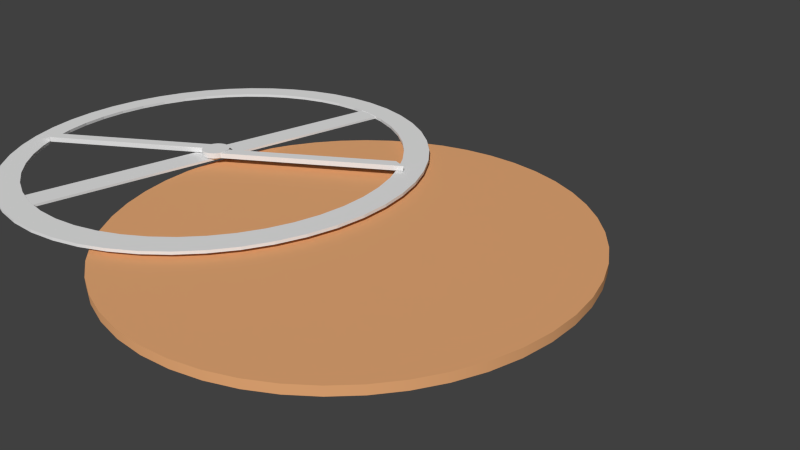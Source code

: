 # Source: Equatorie.blend  (saved by Blender 2.67.0; exported with 4.5.12 LTS)
import bpy
from mathutils import Matrix  # noqa: F401  (used for matrix-valued properties, if any)

bpy.ops.wm.read_factory_settings(use_empty=True)
scene = bpy.context.scene
scene.name = 'Scene'

# ---- collections
col_collection_1 = bpy.data.collections.new('Collection 1'); scene.collection.children.link(col_collection_1)

# ---- materials (node trees are filled in below, after node groups)
mat_sky = bpy.data.materials.new('Sky')
mat_sky.alpha_threshold = 0.0
mat_sky.use_transparent_shadow = False
mat_sky.roughness = 0.5
mat_sky.line_color = (0.0, 0.0, 0.0, 1.0)
mat_brass = bpy.data.materials.new('Brass')
mat_brass.alpha_threshold = 0.0
mat_brass.use_transparent_shadow = False
mat_brass.roughness = 0.1068
mat_brass.line_color = (0.0, 0.0, 0.0, 1.0)
mat_wood = bpy.data.materials.new('Wood')
mat_wood.alpha_threshold = 0.0
mat_wood.use_transparent_shadow = False
mat_wood.diffuse_color = (0.8, 0.4009, 0.182, 1.0)
mat_wood.specular_color = (1.0, 0.7863, 0.5449)
mat_wood.roughness = 0.5
mat_wood.specular_intensity = 0.01887
mat_wood.line_color = (0.0, 0.0, 0.0, 1.0)

# ---- material node trees

# ---- world
world_world = bpy.data.worlds.new('World'); scene.world = world_world
world_world.color = (0.05088, 0.05088, 0.05088)
world_world.use_sun_shadow = False
world_world.sun_shadow_jitter_overblur = 0.0
world_world.cycles.sampling_method = 'MANUAL'
world_world.cycles.sample_map_resolution = 256

# ---- cameras
cam_camera = bpy.data.cameras.new('Camera')
cam_camera.clip_end = 100.0
cam_camera.lens = 35.0
cam_camera.sensor_width = 32.0
cam_camera.sensor_height = 18.0
cam_camera.ortho_scale = 7.314
cam_camera.dof.focus_distance = 0.0
cam_camera.dof.aperture_fstop = 128.0

# ---- lights
light_lamp = bpy.data.lights.new('Lamp', 'SUN')
light_lamp.transmission_factor = 0.0
light_lamp.cutoff_distance = 30.0
light_lamp.angle = 1.571
light_lamp.energy = 0.7
light_lamp.shadow_buffer_clip_start = 1.001
light_lamp.shadow_soft_size = 1.0
light_lamp.shadow_cascade_max_distance = 1000.0
light_lamp.cycles.use_multiple_importance_sampling = False

# ---- meshes
me_sphere = bpy.data.meshes.new('Sphere')
me_sphere.from_pydata([(-0.1951, 0.0, 0.9808), (-0.3827, 0.0, 0.9239), (-0.5556, 0.0, 0.8315), (-0.7071, 0.0, 0.7071), (-0.8315, 0.0, 0.5556), (-0.9239, 0.0, 0.3827), (-0.9808, 0.0, 0.1951), (-1.0, 0.0, 7.55e-08), (-0.9808, 0.0, -0.1951), (-0.9239, 0.0, -0.3827), (-0.8315, 0.0, -0.5556), (-0.7071, 0.0, -0.7071), (-0.5556, 0.0, -0.8315), (-0.3827, 0.0, -0.9239), (-0.1951, 0.0, -0.9808), (-0.1913, 0.03806, 0.9808), (-0.3753, 0.07466, 0.9239), (-0.5449, 0.1084, 0.8315), (-0.6935, 0.1379, 0.7071), (-0.8155, 0.1622, 0.5556), (-0.9061, 0.1802, 0.3827), (-0.9619, 0.1913, 0.1951), (-0.9808, 0.1951, 1.192e-07), (-0.9619, 0.1913, -0.1951), (-0.9061, 0.1802, -0.3827), (-0.8155, 0.1622, -0.5556), (-0.6935, 0.1379, -0.7071), (-0.5449, 0.1084, -0.8315), (-0.3753, 0.07466, -0.9239), (-0.1913, 0.03806, -0.9808), (-0.1802, 0.07466, 0.9808), (-0.3536, 0.1464, 0.9239), (-0.5133, 0.2126, 0.8315), (-0.6533, 0.2706, 0.7071), (-0.7682, 0.3182, 0.5556), (-0.8536, 0.3536, 0.3827), (-0.9061, 0.3753, 0.1951), (-0.9239, 0.3827, 1.192e-07), (-0.9061, 0.3753, -0.1951), (-0.8536, 0.3536, -0.3827), (-0.7682, 0.3182, -0.5556), (-0.6533, 0.2706, -0.7071), (-0.5133, 0.2126, -0.8315), (-0.3536, 0.1464, -0.9239), (-0.1802, 0.07466, -0.9808), (-0.1622, 0.1084, 0.9808), (-0.3182, 0.2126, 0.9239), (-0.4619, 0.3087, 0.8315), (-0.5879, 0.3928, 0.7071), (-0.6913, 0.4619, 0.5556), (-0.7682, 0.5133, 0.3827), (-0.8155, 0.5449, 0.1951), (-0.8315, 0.5556, 1.192e-07), (-0.8155, 0.5449, -0.1951), (-0.7682, 0.5133, -0.3827), (-0.6913, 0.4619, -0.5556), (-0.5879, 0.3928, -0.7071), (-0.4619, 0.3087, -0.8315), (-0.3182, 0.2126, -0.9239), (-0.1622, 0.1084, -0.9808), (-0.1379, 0.1379, 0.9808), (-0.2706, 0.2706, 0.9239), (-0.3928, 0.3928, 0.8315), (-0.5, 0.5, 0.7071), (-0.5879, 0.5879, 0.5556), (-0.6533, 0.6533, 0.3827), (-0.6935, 0.6935, 0.1951), (-0.7071, 0.7071, 1.192e-07), (-0.6935, 0.6935, -0.1951), (-0.6533, 0.6533, -0.3827), (-0.5879, 0.5879, -0.5556), (-0.5, 0.5, -0.7071), (-0.3928, 0.3928, -0.8315), (-0.2706, 0.2706, -0.9239), (-0.1379, 0.1379, -0.9808), (-0.1084, 0.1622, 0.9808), (-0.2126, 0.3182, 0.9239), (-0.3087, 0.4619, 0.8315), (-0.3928, 0.5879, 0.7071), (-0.4619, 0.6913, 0.5556), (-0.5133, 0.7682, 0.3827), (-0.5449, 0.8155, 0.1951), (-0.5556, 0.8315, 1.192e-07), (-0.5449, 0.8155, -0.1951), (-0.5133, 0.7682, -0.3827), (-0.4619, 0.6913, -0.5556), (-0.3928, 0.5879, -0.7071), (-0.3087, 0.4619, -0.8315), (-0.2126, 0.3182, -0.9239), (-0.1084, 0.1622, -0.9808), (-0.07466, 0.1802, 0.9808), (-0.1464, 0.3536, 0.9239), (-0.2126, 0.5133, 0.8315), (-0.2706, 0.6533, 0.7071), (-0.3182, 0.7682, 0.5556), (-0.3536, 0.8536, 0.3827), (-0.3753, 0.9061, 0.1951), (-0.3827, 0.9239, 1.192e-07), (-0.3753, 0.9061, -0.1951), (-0.3536, 0.8536, -0.3827), (-0.3182, 0.7682, -0.5556), (-0.2706, 0.6533, -0.7071), (-0.2126, 0.5133, -0.8315), (-0.1464, 0.3536, -0.9239), (-0.07466, 0.1802, -0.9808), (-0.03806, 0.1913, 0.9808), (-0.07466, 0.3753, 0.9239), (-0.1084, 0.5449, 0.8315), (-0.1379, 0.6935, 0.7071), (-0.1622, 0.8155, 0.5556), (-0.1802, 0.9061, 0.3827), (-0.1913, 0.9619, 0.1951), (-0.1951, 0.9808, 1.192e-07), (-0.1913, 0.9619, -0.1951), (-0.1802, 0.9061, -0.3827), (-0.1622, 0.8155, -0.5556), (-0.1379, 0.6935, -0.7071), (-0.1084, 0.5449, -0.8315), (-0.07466, 0.3753, -0.9239), (-0.03806, 0.1913, -0.9808), (3.445e-07, 0.1951, 0.9808), (3.631e-07, 0.3827, 0.9239), (3.631e-07, 0.5556, 0.8315), (4.003e-07, 0.7071, 0.7071), (4.152e-07, 0.8315, 0.5556), (3.705e-07, 0.9239, 0.3827), (4.749e-07, 0.9808, 0.1951), (3.407e-07, 1.0, 1.192e-07), (4.749e-07, 0.9808, -0.1951), (3.407e-07, 0.9239, -0.3827), (4.152e-07, 0.8315, -0.5556), (4.003e-07, 0.7071, -0.7071), (3.929e-07, 0.5556, -0.8315), (3.556e-07, 0.3827, -0.9239), (3.147e-07, 0.1951, -0.9808), (0.03806, 0.1913, 0.9808), (0.07466, 0.3753, 0.9239), (0.1084, 0.5449, 0.8315), (0.138, 0.6935, 0.7071), (0.1622, 0.8155, 0.5556), (0.1802, 0.9061, 0.3827), (0.1913, 0.9619, 0.1951), (0.1951, 0.9808, 1.192e-07), (0.1913, 0.9619, -0.1951), (0.1802, 0.9061, -0.3827), (0.1622, 0.8155, -0.5556), (0.138, 0.6935, -0.7071), (0.1084, 0.5449, -0.8315), (0.07466, 0.3753, -0.9239), (0.03806, 0.1913, -0.9808), (0.07466, 0.1802, 0.9808), (0.1464, 0.3536, 0.9239), (0.2126, 0.5133, 0.8315), (0.2706, 0.6533, 0.7071), (0.3182, 0.7682, 0.5556), (0.3536, 0.8536, 0.3827), (0.3753, 0.9061, 0.1951), (0.3827, 0.9239, 1.192e-07), (0.3753, 0.9061, -0.1951), (0.3536, 0.8536, -0.3827), (0.3182, 0.7682, -0.5556), (0.2706, 0.6533, -0.7071), (0.2126, 0.5133, -0.8315), (0.1464, 0.3536, -0.9239), (0.07466, 0.1802, -0.9808), (0.1084, 0.1622, 0.9808), (0.2126, 0.3182, 0.9239), (0.3087, 0.4619, 0.8315), (0.3928, 0.5879, 0.7071), (0.4619, 0.6913, 0.5556), (0.5133, 0.7682, 0.3827), (0.5449, 0.8155, 0.1951), (0.5556, 0.8315, 1.192e-07), (0.5449, 0.8155, -0.1951), (0.5133, 0.7682, -0.3827), (0.4619, 0.6913, -0.5556), (0.3928, 0.5879, -0.7071), (0.3087, 0.4619, -0.8315), (0.2126, 0.3182, -0.9239), (0.1084, 0.1622, -0.9808), (0.138, 0.1379, 0.9808), (0.2706, 0.2706, 0.9239), (0.3928, 0.3928, 0.8315), (0.5, 0.5, 0.7071), (0.5879, 0.5879, 0.5556), (0.6533, 0.6533, 0.3827), (0.6935, 0.6935, 0.1951), (0.7071, 0.7071, 1.192e-07), (0.6935, 0.6935, -0.1951), (0.6533, 0.6533, -0.3827), (0.5879, 0.5879, -0.5556), (0.5, 0.5, -0.7071), (0.3928, 0.3928, -0.8315), (0.2706, 0.2706, -0.9239), (0.138, 0.1379, -0.9808), (0.1622, 0.1084, 0.9808), (0.3182, 0.2126, 0.9239), (0.4619, 0.3087, 0.8315), (0.5879, 0.3928, 0.7071), (0.6913, 0.4619, 0.5556), (0.7682, 0.5133, 0.3827), (0.8155, 0.5449, 0.1951), (0.8315, 0.5556, 1.192e-07), (0.8155, 0.5449, -0.1951), (0.7682, 0.5133, -0.3827), (0.6913, 0.4619, -0.5556), (0.5879, 0.3928, -0.7071), (0.4619, 0.3087, -0.8315), (0.3182, 0.2126, -0.9239), (0.1622, 0.1084, -0.9808), (0.1802, 0.07466, 0.9808), (0.3536, 0.1464, 0.9239), (0.5133, 0.2126, 0.8315), (0.6533, 0.2706, 0.7071), (0.7682, 0.3182, 0.5556), (0.8536, 0.3536, 0.3827), (0.9061, 0.3753, 0.1951), (0.9239, 0.3827, 1.192e-07), (0.9061, 0.3753, -0.1951), (0.8536, 0.3536, -0.3827), (0.7682, 0.3182, -0.5556), (0.6533, 0.2706, -0.7071), (0.5133, 0.2126, -0.8315), (0.3536, 0.1464, -0.9239), (0.1802, 0.07466, -0.9808), (0.1913, 0.03806, 0.9808), (0.3753, 0.07466, 0.9239), (0.5449, 0.1084, 0.8315), (0.6935, 0.1379, 0.7071), (0.8155, 0.1622, 0.5556), (0.9061, 0.1802, 0.3827), (0.9619, 0.1913, 0.1951), (0.9808, 0.1951, 1.192e-07), (0.9619, 0.1913, -0.1951), (0.9061, 0.1802, -0.3827), (0.8155, 0.1622, -0.5556), (0.6935, 0.1379, -0.7071), (0.5449, 0.1084, -0.8315), (0.3753, 0.07466, -0.9239), (0.1913, 0.03806, -0.9808), (0.1951, -3.353e-08, 0.9808), (0.3827, -5.215e-08, 0.9239), (0.5556, -6.706e-08, 0.8315), (0.7071, -5.96e-08, 0.7071), (0.8315, -1.043e-07, 0.5556), (0.9239, -1.49e-07, 0.3827), (0.9808, -1.49e-07, 0.1951), (1.0, -1.043e-07, 1.192e-07), (0.9808, -1.49e-07, -0.1951), (0.9239, -4.47e-08, -0.3827), (0.8315, -1.043e-07, -0.5556), (0.7071, -5.96e-08, -0.7071), (0.5556, -9.686e-08, -0.8315), (0.3827, -2.235e-08, -0.9239), (0.1951, 0.0, -0.9808), (3.258e-07, 0.0, -1.0), (0.1913, -0.03806, 0.9808), (0.3753, -0.07466, 0.9239), (0.5449, -0.1084, 0.8315), (0.6935, -0.1379, 0.7071), (0.8155, -0.1622, 0.5556), (0.9061, -0.1802, 0.3827), (0.9619, -0.1913, 0.1951), (0.9808, -0.1951, 1.192e-07), (0.9619, -0.1913, -0.1951), (0.9061, -0.1802, -0.3827), (0.8155, -0.1622, -0.5556), (0.6935, -0.1379, -0.7071), (0.5449, -0.1084, -0.8315), (0.3753, -0.07466, -0.9239), (0.1913, -0.03806, -0.9808), (0.1802, -0.07466, 0.9808), (0.3536, -0.1464, 0.9239), (0.5133, -0.2126, 0.8315), (0.6533, -0.2706, 0.7071), (0.7682, -0.3182, 0.5556), (0.8536, -0.3536, 0.3827), (0.9061, -0.3753, 0.1951), (0.9239, -0.3827, 1.192e-07), (0.9061, -0.3753, -0.1951), (0.8536, -0.3536, -0.3827), (0.7682, -0.3182, -0.5556), (0.6533, -0.2706, -0.7071), (0.5133, -0.2126, -0.8315), (0.3536, -0.1464, -0.9239), (0.1802, -0.07466, -0.9808), (0.1622, -0.1084, 0.9808), (0.3182, -0.2126, 0.9239), (0.4619, -0.3087, 0.8315), (0.5879, -0.3928, 0.7071), (0.6913, -0.4619, 0.5556), (0.7682, -0.5133, 0.3827), (0.8155, -0.5449, 0.1951), (0.8315, -0.5556, 1.192e-07), (0.8155, -0.5449, -0.1951), (0.7682, -0.5133, -0.3827), (0.6913, -0.4619, -0.5556), (0.5879, -0.3928, -0.7071), (0.4619, -0.3087, -0.8315), (0.3182, -0.2126, -0.9239), (0.1622, -0.1084, -0.9808), (0.138, -0.1379, 0.9808), (0.2706, -0.2706, 0.9239), (0.3928, -0.3928, 0.8315), (0.5, -0.5, 0.7071), (0.5879, -0.5879, 0.5556), (0.6533, -0.6533, 0.3827), (0.6935, -0.6935, 0.1951), (0.7071, -0.7071, 1.192e-07), (0.6935, -0.6935, -0.1951), (0.6533, -0.6533, -0.3827), (0.5879, -0.5879, -0.5556), (0.5, -0.5, -0.7071), (0.3928, -0.3928, -0.8315), (0.2706, -0.2706, -0.9239), (0.1379, -0.1379, -0.9808), (0.1084, -0.1622, 0.9808), (0.2126, -0.3182, 0.9239), (0.3087, -0.4619, 0.8315), (0.3928, -0.5879, 0.7071), (0.4619, -0.6913, 0.5556), (0.5133, -0.7682, 0.3827), (0.5449, -0.8155, 0.1951), (0.5556, -0.8315, 1.192e-07), (0.5449, -0.8155, -0.1951), (0.5133, -0.7682, -0.3827), (0.4619, -0.6913, -0.5556), (0.3928, -0.5879, -0.7071), (0.3087, -0.4619, -0.8315), (0.2126, -0.3182, -0.9239), (0.1084, -0.1622, -0.9808), (0.07466, -0.1802, 0.9808), (0.1464, -0.3536, 0.9239), (0.2126, -0.5133, 0.8315), (0.2706, -0.6533, 0.7071), (0.3182, -0.7682, 0.5556), (0.3536, -0.8536, 0.3827), (0.3753, -0.9061, 0.1951), (0.3827, -0.9239, 1.192e-07), (0.3753, -0.9061, -0.1951), (0.3536, -0.8536, -0.3827), (0.3182, -0.7682, -0.5556), (0.2706, -0.6533, -0.7071), (0.2126, -0.5133, -0.8315), (0.1464, -0.3536, -0.9239), (0.07466, -0.1802, -0.9808), (0.03806, -0.1913, 0.9808), (0.07466, -0.3753, 0.9239), (0.1084, -0.5449, 0.8315), (0.1379, -0.6935, 0.7071), (0.1622, -0.8155, 0.5556), (0.1802, -0.9061, 0.3827), (0.1913, -0.9619, 0.1951), (0.1951, -0.9808, 1.192e-07), (0.1913, -0.9619, -0.1951), (0.1802, -0.9061, -0.3827), (0.1622, -0.8155, -0.5556), (0.1379, -0.6935, -0.7071), (0.1084, -0.5449, -0.8315), (0.07466, -0.3753, -0.9239), (0.03806, -0.1913, -0.9808), (2.774e-07, -0.1951, 0.9808), (2.513e-07, -0.3827, 0.9239), (2.29e-07, -0.5556, 0.8315), (2.215e-07, -0.7071, 0.7071), (2.215e-07, -0.8315, 0.5556), (1.47e-07, -0.9239, 0.3827), (1.023e-07, -0.9808, 0.1951), (1.619e-07, -1.0, 1.192e-07), (1.023e-07, -0.9808, -0.1951), (1.768e-07, -0.9239, -0.3827), (2.215e-07, -0.8315, -0.5556), (2.215e-07, -0.7071, -0.7071), (2.141e-07, -0.5556, -0.8315), (3.109e-07, -0.3827, -0.9239), (3.147e-07, -0.1951, -0.9808), (-0.03806, -0.1913, 0.9808), (-0.07466, -0.3753, 0.9239), (-0.1084, -0.5449, 0.8315), (-0.1379, -0.6935, 0.7071), (-0.1622, -0.8155, 0.5556), (-0.1802, -0.9061, 0.3827), (-0.1913, -0.9619, 0.1951), (-0.1951, -0.9808, 1.192e-07), (-0.1913, -0.9619, -0.1951), (-0.1802, -0.9061, -0.3827), (-0.1622, -0.8155, -0.5556), (-0.1379, -0.6935, -0.7071), (-0.1084, -0.5449, -0.8315), (-0.07466, -0.3753, -0.9239), (-0.03806, -0.1913, -0.9808), (-0.07466, -0.1802, 0.9808), (-0.1464, -0.3536, 0.9239), (-0.2126, -0.5133, 0.8315), (-0.2706, -0.6533, 0.7071), (-0.3182, -0.7682, 0.5556), (-0.3536, -0.8536, 0.3827), (-0.3753, -0.9061, 0.1951), (-0.3827, -0.9239, 1.192e-07), (-0.3753, -0.9061, -0.1951), (-0.3536, -0.8536, -0.3827), (-0.3182, -0.7682, -0.5556), (-0.2706, -0.6533, -0.7071), (-0.2126, -0.5133, -0.8315), (-0.1464, -0.3536, -0.9239), (-0.07466, -0.1802, -0.9808), (-0.1084, -0.1622, 0.9808), (-0.2126, -0.3182, 0.9239), (-0.3087, -0.4619, 0.8315), (-0.3928, -0.5879, 0.7071), (-0.4619, -0.6913, 0.5556), (-0.5133, -0.7682, 0.3827), (-0.5449, -0.8155, 0.1951), (-0.5556, -0.8315, 1.192e-07), (-0.5449, -0.8155, -0.1951), (-0.5133, -0.7682, -0.3827), (-0.4619, -0.6913, -0.5556), (-0.3928, -0.5879, -0.7071), (-0.3087, -0.4619, -0.8315), (-0.2126, -0.3182, -0.9239), (-0.1084, -0.1622, -0.9808), (9.544e-08, -2.304e-07, 1.0), (-0.1379, -0.1379, 0.9808), (-0.2706, -0.2706, 0.9239), (-0.3928, -0.3928, 0.8315), (-0.5, -0.5, 0.7071), (-0.5879, -0.5879, 0.5556), (-0.6533, -0.6533, 0.3827), (-0.6935, -0.6935, 0.1951), (-0.7071, -0.7071, 1.192e-07), (-0.6935, -0.6935, -0.1951), (-0.6533, -0.6533, -0.3827), (-0.5879, -0.5879, -0.5556), (-0.5, -0.5, -0.7071), (-0.3928, -0.3928, -0.8315), (-0.2706, -0.2706, -0.9239), (-0.1379, -0.1379, -0.9808), (-0.1622, -0.1084, 0.9808), (-0.3182, -0.2126, 0.9239), (-0.4619, -0.3087, 0.8315), (-0.5879, -0.3928, 0.7071), (-0.6913, -0.4619, 0.5556), (-0.7682, -0.5133, 0.3827), (-0.8155, -0.5449, 0.1951), (-0.8315, -0.5556, 1.192e-07), (-0.8155, -0.5449, -0.1951), (-0.7682, -0.5133, -0.3827), (-0.6913, -0.4619, -0.5556), (-0.5879, -0.3928, -0.7071), (-0.4619, -0.3087, -0.8315), (-0.3182, -0.2126, -0.9239), (-0.1622, -0.1084, -0.9808), (-0.1802, -0.07466, 0.9808), (-0.3536, -0.1464, 0.9239), (-0.5133, -0.2126, 0.8315), (-0.6533, -0.2706, 0.7071), (-0.7682, -0.3182, 0.5556), (-0.8536, -0.3536, 0.3827), (-0.9061, -0.3753, 0.1951), (-0.9239, -0.3827, 1.192e-07), (-0.9061, -0.3753, -0.1951), (-0.8536, -0.3536, -0.3827), (-0.7682, -0.3182, -0.5556), (-0.6533, -0.2706, -0.7071), (-0.5133, -0.2126, -0.8315), (-0.3536, -0.1464, -0.9239), (-0.1802, -0.07466, -0.9808), (-0.1913, -0.03806, 0.9808), (-0.3753, -0.07466, 0.9239), (-0.5449, -0.1084, 0.8315), (-0.6935, -0.1379, 0.7071), (-0.8155, -0.1622, 0.5556), (-0.9061, -0.1802, 0.3827), (-0.9619, -0.1913, 0.1951), (-0.9808, -0.1951, 1.192e-07), (-0.9619, -0.1913, -0.1951), (-0.9061, -0.1802, -0.3827), (-0.8155, -0.1622, -0.5556), (-0.6935, -0.1379, -0.7071), (-0.5449, -0.1084, -0.8315), (-0.3753, -0.07466, -0.9239), (-0.1913, -0.03806, -0.9808)], [], [(27, 28, 13, 12), (21, 22, 7, 6), (15, 16, 1, 0), (28, 29, 14, 13), (22, 23, 8, 7), (16, 17, 2, 1), (23, 24, 9, 8), (17, 18, 3, 2), (24, 25, 10, 9), (18, 19, 4, 3), (25, 26, 11, 10), (19, 20, 5, 4), (26, 27, 12, 11), (20, 21, 6, 5), (38, 39, 24, 23), (32, 33, 18, 17), (39, 40, 25, 24), (33, 34, 19, 18), (40, 41, 26, 25), (34, 35, 20, 19), (41, 42, 27, 26), (35, 36, 21, 20), (42, 43, 28, 27), (36, 37, 22, 21), (30, 31, 16, 15), (43, 44, 29, 28), (37, 38, 23, 22), (31, 32, 17, 16), (57, 58, 43, 42), (51, 52, 37, 36), (45, 46, 31, 30), (58, 59, 44, 43), (52, 53, 38, 37), (46, 47, 32, 31), (53, 54, 39, 38), (47, 48, 33, 32), (54, 55, 40, 39), (48, 49, 34, 33), (55, 56, 41, 40), (49, 50, 35, 34), (56, 57, 42, 41), (50, 51, 36, 35), (70, 71, 56, 55), (64, 65, 50, 49), (71, 72, 57, 56), (65, 66, 51, 50), (72, 73, 58, 57), (66, 67, 52, 51), (60, 61, 46, 45), (73, 74, 59, 58), (67, 68, 53, 52), (61, 62, 47, 46), (68, 69, 54, 53), (62, 63, 48, 47), (69, 70, 55, 54), (63, 64, 49, 48), (83, 84, 69, 68), (77, 78, 63, 62), (84, 85, 70, 69), (78, 79, 64, 63), (85, 86, 71, 70), (79, 80, 65, 64), (86, 87, 72, 71), (80, 81, 66, 65), (87, 88, 73, 72), (81, 82, 67, 66), (75, 76, 61, 60), (88, 89, 74, 73), (82, 83, 68, 67), (76, 77, 62, 61), (102, 103, 88, 87), (96, 97, 82, 81), (90, 91, 76, 75), (103, 104, 89, 88), (97, 98, 83, 82), (91, 92, 77, 76), (98, 99, 84, 83), (92, 93, 78, 77), (99, 100, 85, 84), (93, 94, 79, 78), (100, 101, 86, 85), (94, 95, 80, 79), (101, 102, 87, 86), (95, 96, 81, 80), (115, 116, 101, 100), (109, 110, 95, 94), (116, 117, 102, 101), (110, 111, 96, 95), (117, 118, 103, 102), (111, 112, 97, 96), (105, 106, 91, 90), (118, 119, 104, 103), (112, 113, 98, 97), (106, 107, 92, 91), (113, 114, 99, 98), (107, 108, 93, 92), (114, 115, 100, 99), (108, 109, 94, 93), (128, 129, 114, 113), (122, 123, 108, 107), (129, 130, 115, 114), (123, 124, 109, 108), (130, 131, 116, 115), (124, 125, 110, 109), (131, 132, 117, 116), (125, 126, 111, 110), (132, 133, 118, 117), (126, 127, 112, 111), (120, 121, 106, 105), (133, 134, 119, 118), (127, 128, 113, 112), (121, 122, 107, 106), (147, 148, 133, 132), (141, 142, 127, 126), (135, 136, 121, 120), (148, 149, 134, 133), (142, 143, 128, 127), (136, 137, 122, 121), (143, 144, 129, 128), (137, 138, 123, 122), (144, 145, 130, 129), (138, 139, 124, 123), (145, 146, 131, 130), (139, 140, 125, 124), (146, 147, 132, 131), (140, 141, 126, 125), (153, 154, 139, 138), (160, 161, 146, 145), (154, 155, 140, 139), (161, 162, 147, 146), (155, 156, 141, 140), (162, 163, 148, 147), (156, 157, 142, 141), (150, 151, 136, 135), (163, 164, 149, 148), (157, 158, 143, 142), (151, 152, 137, 136), (158, 159, 144, 143), (152, 153, 138, 137), (159, 160, 145, 144), (172, 173, 158, 157), (166, 167, 152, 151), (173, 174, 159, 158), (167, 168, 153, 152), (174, 175, 160, 159), (168, 169, 154, 153), (175, 176, 161, 160), (169, 170, 155, 154), (176, 177, 162, 161), (170, 171, 156, 155), (177, 178, 163, 162), (171, 172, 157, 156), (165, 166, 151, 150), (178, 179, 164, 163), (191, 192, 177, 176), (185, 186, 171, 170), (192, 193, 178, 177), (186, 187, 172, 171), (180, 181, 166, 165), (193, 194, 179, 178), (187, 188, 173, 172), (181, 182, 167, 166), (188, 189, 174, 173), (182, 183, 168, 167), (189, 190, 175, 174), (183, 184, 169, 168), (190, 191, 176, 175), (184, 185, 170, 169), (204, 205, 190, 189), (198, 199, 184, 183), (205, 206, 191, 190), (199, 200, 185, 184), (206, 207, 192, 191), (200, 201, 186, 185), (207, 208, 193, 192), (201, 202, 187, 186), (195, 196, 181, 180), (208, 209, 194, 193), (202, 203, 188, 187), (196, 197, 182, 181), (203, 204, 189, 188), (197, 198, 183, 182), (223, 224, 209, 208), (217, 218, 203, 202), (211, 212, 197, 196), (218, 219, 204, 203), (212, 213, 198, 197), (219, 220, 205, 204), (213, 214, 199, 198), (220, 221, 206, 205), (214, 215, 200, 199), (221, 222, 207, 206), (215, 216, 201, 200), (222, 223, 208, 207), (216, 217, 202, 201), (210, 211, 196, 195), (236, 237, 222, 221), (230, 231, 216, 215), (237, 238, 223, 222), (231, 232, 217, 216), (225, 226, 211, 210), (238, 239, 224, 223), (232, 233, 218, 217), (226, 227, 212, 211), (233, 234, 219, 218), (227, 228, 213, 212), (234, 235, 220, 219), (228, 229, 214, 213), (235, 236, 221, 220), (229, 230, 215, 214), (249, 250, 235, 234), (243, 244, 229, 228), (250, 251, 236, 235), (244, 245, 230, 229), (251, 252, 237, 236), (245, 246, 231, 230), (252, 253, 238, 237), (246, 247, 232, 231), (240, 241, 226, 225), (253, 254, 239, 238), (247, 248, 233, 232), (241, 242, 227, 226), (248, 249, 234, 233), (242, 243, 228, 227), (269, 270, 254, 253), (263, 264, 248, 247), (257, 258, 242, 241), (264, 265, 249, 248), (258, 259, 243, 242), (265, 266, 250, 249), (259, 260, 244, 243), (266, 267, 251, 250), (260, 261, 245, 244), (267, 268, 252, 251), (261, 262, 246, 245), (268, 269, 253, 252), (262, 263, 247, 246), (256, 257, 241, 240), (282, 283, 268, 267), (276, 277, 262, 261), (283, 284, 269, 268), (277, 278, 263, 262), (271, 272, 257, 256), (284, 285, 270, 269), (278, 279, 264, 263), (272, 273, 258, 257), (279, 280, 265, 264), (273, 274, 259, 258), (280, 281, 266, 265), (274, 275, 260, 259), (281, 282, 267, 266), (275, 276, 261, 260), (288, 289, 274, 273), (295, 296, 281, 280), (289, 290, 275, 274), (296, 297, 282, 281), (290, 291, 276, 275), (297, 298, 283, 282), (291, 292, 277, 276), (298, 299, 284, 283), (292, 293, 278, 277), (286, 287, 272, 271), (299, 300, 285, 284), (293, 294, 279, 278), (287, 288, 273, 272), (294, 295, 280, 279), (307, 308, 293, 292), (301, 302, 287, 286), (314, 315, 300, 299), (308, 309, 294, 293), (302, 303, 288, 287), (309, 310, 295, 294), (303, 304, 289, 288), (310, 311, 296, 295), (304, 305, 290, 289), (311, 312, 297, 296), (305, 306, 291, 290), (312, 313, 298, 297), (306, 307, 292, 291), (313, 314, 299, 298), (326, 327, 312, 311), (320, 321, 306, 305), (327, 328, 313, 312), (321, 322, 307, 306), (328, 329, 314, 313), (322, 323, 308, 307), (316, 317, 302, 301), (329, 330, 315, 314), (323, 324, 309, 308), (317, 318, 303, 302), (324, 325, 310, 309), (318, 319, 304, 303), (325, 326, 311, 310), (319, 320, 305, 304), (339, 340, 325, 324), (333, 334, 319, 318), (340, 341, 326, 325), (334, 335, 320, 319), (341, 342, 327, 326), (335, 336, 321, 320), (342, 343, 328, 327), (336, 337, 322, 321), (343, 344, 329, 328), (337, 338, 323, 322), (331, 332, 317, 316), (344, 345, 330, 329), (338, 339, 324, 323), (332, 333, 318, 317), (358, 359, 344, 343), (352, 353, 338, 337), (346, 347, 332, 331), (359, 360, 345, 344), (353, 354, 339, 338), (347, 348, 333, 332), (354, 355, 340, 339), (348, 349, 334, 333), (355, 356, 341, 340), (349, 350, 335, 334), (356, 357, 342, 341), (350, 351, 336, 335), (357, 358, 343, 342), (351, 352, 337, 336), (371, 372, 357, 356), (365, 366, 351, 350), (372, 373, 358, 357), (366, 367, 352, 351), (373, 374, 359, 358), (367, 368, 353, 352), (361, 362, 347, 346), (374, 375, 360, 359), (368, 369, 354, 353), (362, 363, 348, 347), (369, 370, 355, 354), (363, 364, 349, 348), (370, 371, 356, 355), (364, 365, 350, 349), (384, 385, 370, 369), (378, 379, 364, 363), (385, 386, 371, 370), (379, 380, 365, 364), (386, 387, 372, 371), (380, 381, 366, 365), (387, 388, 373, 372), (381, 382, 367, 366), (388, 389, 374, 373), (382, 383, 368, 367), (376, 377, 362, 361), (389, 390, 375, 374), (383, 384, 369, 368), (377, 378, 363, 362), (403, 404, 389, 388), (397, 398, 383, 382), (391, 392, 377, 376), (404, 405, 390, 389), (398, 399, 384, 383), (392, 393, 378, 377), (399, 400, 385, 384), (393, 394, 379, 378), (400, 401, 386, 385), (394, 395, 380, 379), (401, 402, 387, 386), (395, 396, 381, 380), (402, 403, 388, 387), (396, 397, 382, 381), (416, 417, 402, 401), (410, 411, 396, 395), (417, 418, 403, 402), (411, 412, 397, 396), (418, 419, 404, 403), (412, 413, 398, 397), (406, 407, 392, 391), (419, 420, 405, 404), (413, 414, 399, 398), (407, 408, 393, 392), (414, 415, 400, 399), (408, 409, 394, 393), (415, 416, 401, 400), (409, 410, 395, 394), (423, 424, 408, 407), (430, 431, 415, 414), (424, 425, 409, 408), (431, 432, 416, 415), (425, 426, 410, 409), (432, 433, 417, 416), (426, 427, 411, 410), (433, 434, 418, 417), (427, 428, 412, 411), (434, 435, 419, 418), (428, 429, 413, 412), (422, 423, 407, 406), (435, 436, 420, 419), (429, 430, 414, 413), (442, 443, 428, 427), (449, 450, 435, 434), (443, 444, 429, 428), (437, 438, 423, 422), (450, 451, 436, 435), (444, 445, 430, 429), (438, 439, 424, 423), (445, 446, 431, 430), (439, 440, 425, 424), (446, 447, 432, 431), (440, 441, 426, 425), (447, 448, 433, 432), (441, 442, 427, 426), (448, 449, 434, 433), (461, 462, 447, 446), (455, 456, 441, 440), (462, 463, 448, 447), (456, 457, 442, 441), (463, 464, 449, 448), (457, 458, 443, 442), (464, 465, 450, 449), (458, 459, 444, 443), (452, 453, 438, 437), (465, 466, 451, 450), (459, 460, 445, 444), (453, 454, 439, 438), (460, 461, 446, 445), (454, 455, 440, 439), (480, 481, 466, 465), (474, 475, 460, 459), (468, 469, 454, 453), (475, 476, 461, 460), (469, 470, 455, 454), (476, 477, 462, 461), (470, 471, 456, 455), (477, 478, 463, 462), (471, 472, 457, 456), (478, 479, 464, 463), (472, 473, 458, 457), (479, 480, 465, 464), (473, 474, 459, 458), (467, 468, 453, 452), (29, 255, 14), (421, 15, 0), (421, 30, 15), (44, 255, 29), (59, 255, 44), (421, 45, 30), (421, 60, 45), (74, 255, 59), (89, 255, 74), (421, 75, 60), (104, 255, 89), (421, 90, 75), (421, 105, 90), (119, 255, 104), (134, 255, 119), (421, 120, 105), (421, 135, 120), (149, 255, 134), (421, 150, 135), (164, 255, 149), (179, 255, 164), (421, 165, 150), (421, 180, 165), (194, 255, 179), (421, 195, 180), (209, 255, 194), (224, 255, 209), (421, 210, 195), (421, 225, 210), (239, 255, 224), (421, 240, 225), (254, 255, 239), (270, 255, 254), (421, 256, 240), (421, 271, 256), (285, 255, 270), (421, 286, 271), (300, 255, 285), (315, 255, 300), (421, 301, 286), (421, 316, 301), (330, 255, 315), (345, 255, 330), (421, 331, 316), (360, 255, 345), (421, 346, 331), (421, 361, 346), (375, 255, 360), (390, 255, 375), (421, 376, 361), (405, 255, 390), (421, 391, 376), (421, 406, 391), (420, 255, 405), (436, 255, 420), (421, 422, 406), (421, 437, 422), (451, 255, 436), (421, 452, 437), (466, 255, 451), (481, 255, 466), (421, 467, 452), (11, 12, 479, 478), (5, 6, 473, 472), (421, 0, 467), (12, 13, 480, 479), (6, 7, 474, 473), (0, 1, 468, 467), (13, 14, 481, 480), (7, 8, 475, 474), (1, 2, 469, 468), (14, 255, 481), (8, 9, 476, 475), (2, 3, 470, 469), (9, 10, 477, 476), (3, 4, 471, 470), (10, 11, 478, 477), (4, 5, 472, 471)])
me_sphere.materials.append(mat_sky)
me_sphere.use_remesh_preserve_volume = False
me_sphere.use_remesh_preserve_attributes = False
me_sphere.use_mirror_vertex_groups = False
me_sphere.update()
me_plane_002 = bpy.data.meshes.new('Plane.002')
me_plane_002.from_pydata([(0.6891, -1.0, 0.0), (-1.0, -1.0, 0.0), (0.6065, 1.0, 0.0), (-1.0, 1.0, 0.0), (0.6891, -1.0, 0.9058), (-1.0, -1.0, 0.9058), (0.6065, 1.0, 0.9058), (-1.0, 1.0, 0.9058)], [], [(2, 0, 1, 3), (6, 7, 5, 4), (2, 3, 7, 6), (3, 1, 5, 7), (0, 2, 6, 4), (4, 5, 1, 0)])
me_plane_002.materials.append(mat_brass)
me_plane_002.use_remesh_preserve_volume = False
me_plane_002.use_remesh_preserve_attributes = False
me_plane_002.use_mirror_vertex_groups = False
me_plane_002.update()
me_plane = bpy.data.meshes.new('Plane')
me_plane.from_pydata([(0.6891, -1.0, 0.0), (-1.0, -1.0, 0.0), (0.6065, 1.0, 0.0), (-1.0, 1.0, 0.0), (0.6891, -1.0, 0.9058), (-1.0, -1.0, 0.9058), (0.6065, 1.0, 0.9058), (-1.0, 1.0, 0.9058)], [], [(2, 0, 1, 3), (6, 7, 5, 4), (2, 3, 7, 6), (3, 1, 5, 7), (0, 2, 6, 4), (4, 5, 1, 0)])
me_plane.materials.append(mat_brass)
me_plane.use_remesh_preserve_volume = False
me_plane.use_remesh_preserve_attributes = False
me_plane.use_mirror_vertex_groups = False
me_plane.update()
me_mesh = bpy.data.meshes.new('Mesh')
me_mesh.from_pydata([(1.051, 0.06079, 0.006658), (1.049, -0.07732, 0.006658), (-1.023, 0.09217, 0.006658), (-1.025, -0.04593, 0.006658), (-1.0, 0.0, 0.0), (-0.9909, 0.1357, 0.0), (-0.9643, 0.2658, 0.0), (-0.9214, 0.3892, 0.0), (-0.8634, 0.5046, 0.0), (-0.7916, 0.611, 0.0), (-0.707, 0.707, 0.0), (-0.611, 0.7916, 0.0), (-0.5046, 0.8634, 0.0), (-0.3892, 0.9214, 0.0), (-0.2658, 0.9643, 0.0), (-0.1357, 0.9909, 0.0), (0.0, 1.0, 0.0), (0.1357, 0.9909, 0.0), (0.2658, 0.9643, 0.0), (0.3892, 0.9214, 0.0), (0.5046, 0.8634, 0.0), (0.611, 0.7916, 0.0), (0.707, 0.707, 0.0), (0.7916, 0.611, 0.0), (0.8634, 0.5046, 0.0), (0.9214, 0.3892, 0.0), (0.9643, 0.2658, 0.0), (0.9909, 0.1357, 0.0), (1.0, 0.0, 0.0), (0.9909, -0.1357, 0.0), (0.9643, -0.2658, 0.0), (0.9214, -0.3892, 0.0), (0.8634, -0.5046, 0.0), (0.7916, -0.611, 0.0), (0.707, -0.707, 0.0), (0.611, -0.7916, 0.0), (0.5046, -0.8634, 0.0), (0.3892, -0.9214, 0.0), (0.2658, -0.9643, 0.0), (0.1357, -0.9909, 0.0), (0.0, -1.0, 0.0), (-0.1357, -0.9909, 0.0), (-0.2658, -0.9643, 0.0), (-0.3892, -0.9214, 0.0), (-0.5046, -0.8634, 0.0), (-0.611, -0.7916, 0.0), (-0.707, -0.707, 0.0), (-0.7916, -0.611, 0.0), (-0.8634, -0.5046, 0.0), (-0.9214, -0.3892, 0.0), (-0.9643, -0.2658, 0.0), (-0.9909, -0.1357, 0.0), (-1.129, -0.006952, 0.0), (-1.119, 0.1464, 0.0), (-1.089, 0.2936, 0.0), (-1.04, 0.4331, 0.0), (-0.9746, 0.5637, 0.0), (-0.8933, 0.6839, 0.0), (-0.7977, 0.7925, 0.0), (-0.6891, 0.8881, 0.0), (-0.5689, 0.9694, 0.0), (-0.4383, 1.035, 0.0), (-0.2988, 1.083, 0.0), (-0.1516, 1.113, 0.0), (0.001767, 1.124, 0.0), (0.1552, 1.113, 0.0), (0.3023, 1.083, 0.0), (0.4418, 1.035, 0.0), (0.5724, 0.9694, 0.0), (0.6927, 0.8881, 0.0), (0.8013, 0.7925, 0.0), (0.8969, 0.6839, 0.0), (0.9781, 0.5637, 0.0), (1.044, 0.4331, 0.0), (1.092, 0.2936, 0.0), (1.122, 0.1464, 0.0), (1.133, -0.006952, 0.0), (1.122, -0.1604, 0.0), (1.092, -0.3075, 0.0), (1.044, -0.447, 0.0), (0.9781, -0.5776, 0.0), (0.8969, -0.6978, 0.0), (0.8013, -0.8064, 0.0), (0.6927, -0.902, 0.0), (0.5724, -0.9833, 0.0), (0.4418, -1.049, 0.0), (0.3023, -1.097, 0.0), (0.1552, -1.127, 0.0), (0.001767, -1.138, 0.0), (-0.1516, -1.127, 0.0), (-0.2988, -1.097, 0.0), (-0.4383, -1.049, 0.0), (-0.5689, -0.9833, 0.0), (-0.6891, -0.902, 0.0), (-0.7977, -0.8064, 0.0), (-0.8933, -0.6978, 0.0), (-0.9746, -0.5776, 0.0), (-1.04, -0.447, 0.0), (-1.089, -0.3075, 0.0), (-1.119, -0.1604, 0.0), (1.051, 0.06079, 0.03615), (1.049, -0.07732, 0.03641), (-1.023, 0.09217, 0.03813), (-1.025, -0.04593, 0.03875), (-1.0, 0.0, 0.0398), (-0.9909, 0.1357, 0.0398), (-0.9643, 0.2658, 0.0398), (-0.9214, 0.3892, 0.0398), (-0.8634, 0.5046, 0.0398), (-0.7916, 0.611, 0.0398), (-0.707, 0.707, 0.0398), (-0.611, 0.7916, 0.0398), (-0.5046, 0.8634, 0.0398), (-0.3892, 0.9214, 0.0398), (-0.2658, 0.9643, 0.0398), (-0.1357, 0.9909, 0.0398), (0.0, 1.0, 0.0398), (0.1357, 0.9909, 0.0398), (0.2658, 0.9643, 0.0398), (0.3892, 0.9214, 0.0398), (0.5046, 0.8634, 0.0398), (0.611, 0.7916, 0.0398), (0.707, 0.707, 0.0398), (0.7916, 0.611, 0.0398), (0.8634, 0.5046, 0.0398), (0.9214, 0.3892, 0.0398), (0.9643, 0.2658, 0.0398), (0.9909, 0.1357, 0.0398), (1.0, 0.0, 0.0398), (0.9909, -0.1357, 0.0398), (0.9643, -0.2658, 0.0398), (0.9214, -0.3892, 0.0398), (0.8634, -0.5046, 0.0398), (0.7916, -0.611, 0.0398), (0.707, -0.707, 0.0398), (0.611, -0.7916, 0.0398), (0.5046, -0.8634, 0.0398), (0.3892, -0.9214, 0.0398), (0.2658, -0.9643, 0.0398), (0.1357, -0.9909, 0.0398), (0.0, -1.0, 0.0398), (-0.1357, -0.9909, 0.0398), (-0.2658, -0.9643, 0.0398), (-0.3892, -0.9214, 0.0398), (-0.5046, -0.8634, 0.0398), (-0.611, -0.7916, 0.0398), (-0.707, -0.707, 0.0398), (-0.7916, -0.611, 0.0398), (-0.8634, -0.5046, 0.0398), (-0.9214, -0.3892, 0.0398), (-0.9643, -0.2658, 0.0398), (-0.9909, -0.1357, 0.0398), (-1.129, -0.006952, 0.0398), (-1.119, 0.1464, 0.0398), (-1.089, 0.2936, 0.0398), (-1.04, 0.4331, 0.0398), (-0.9746, 0.5637, 0.0398), (-0.8933, 0.6839, 0.0398), (-0.7977, 0.7925, 0.0398), (-0.6891, 0.8881, 0.0398), (-0.5689, 0.9694, 0.0398), (-0.4383, 1.035, 0.0398), (-0.2988, 1.083, 0.0398), (-0.1516, 1.113, 0.0398), (0.001767, 1.124, 0.0398), (0.1552, 1.113, 0.0398), (0.3023, 1.083, 0.0398), (0.4418, 1.035, 0.0398), (0.5724, 0.9694, 0.0398), (0.6927, 0.8881, 0.0398), (0.8013, 0.7925, 0.0398), (0.8969, 0.6839, 0.0398), (0.9781, 0.5637, 0.0398), (1.044, 0.4331, 0.0398), (1.092, 0.2936, 0.0398), (1.122, 0.1464, 0.0398), (1.133, -0.006952, 0.0398), (1.122, -0.1604, 0.0398), (1.092, -0.3075, 0.0398), (1.044, -0.447, 0.0398), (0.9781, -0.5776, 0.0398), (0.8969, -0.6978, 0.0398), (0.8013, -0.8064, 0.0398), (0.6927, -0.902, 0.0398), (0.5724, -0.9833, 0.0398), (0.4418, -1.049, 0.0398), (0.3023, -1.097, 0.0398), (0.1552, -1.127, 0.0398), (0.001767, -1.138, 0.0398), (-0.1516, -1.127, 0.0398), (-0.2988, -1.097, 0.0398), (-0.4383, -1.049, 0.0398), (-0.5689, -0.9833, 0.0398), (-0.6891, -0.902, 0.0398), (-0.7977, -0.8064, 0.0398), (-0.8933, -0.6978, 0.0398), (-0.9746, -0.5776, 0.0398), (-1.04, -0.447, 0.0398), (-1.089, -0.3075, 0.0398), (-1.119, -0.1604, 0.0398)], [], [(2, 0, 1, 3), (63, 64, 65), (63, 65, 66), (62, 63, 66), (62, 66, 67), (61, 62, 67), (61, 67, 68), (60, 61, 16), (16, 61, 68), (60, 16, 15), (17, 16, 68), (18, 17, 68), (60, 15, 14), (18, 68, 69), (59, 60, 14), (19, 18, 69), (59, 14, 13), (20, 19, 69), (59, 13, 12), (20, 69, 70), (58, 59, 12), (21, 20, 70), (58, 12, 11), (21, 70, 71), (57, 58, 11), (22, 21, 71), (57, 11, 10), (23, 22, 71), (57, 10, 9), (23, 71, 72), (56, 57, 9), (24, 23, 72), (56, 9, 8), (24, 72, 73), (55, 56, 8), (25, 24, 73), (55, 8, 7), (54, 55, 7), (25, 73, 74), (26, 25, 74), (54, 7, 6), (53, 54, 6), (26, 74, 75), (27, 26, 75), (53, 6, 5), (52, 53, 5), (27, 75, 76), (52, 5, 4), (28, 27, 76), (52, 4, 51), (29, 28, 76), (99, 52, 51), (29, 76, 77), (99, 51, 50), (30, 29, 77), (30, 77, 78), (98, 99, 50), (31, 30, 78), (98, 50, 49), (31, 78, 79), (97, 98, 49), (32, 31, 79), (97, 49, 48), (32, 79, 80), (96, 97, 48), (33, 32, 80), (96, 48, 47), (33, 80, 81), (95, 96, 47), (34, 33, 81), (95, 47, 46), (34, 81, 82), (94, 95, 46), (35, 34, 82), (94, 46, 45), (36, 35, 82), (94, 45, 44), (36, 82, 83), (93, 94, 44), (37, 36, 83), (93, 44, 43), (37, 83, 84), (92, 93, 43), (38, 37, 84), (92, 43, 42), (39, 38, 84), (92, 42, 41), (39, 84, 85), (91, 92, 41), (40, 39, 85), (91, 41, 40), (91, 40, 85), (91, 85, 86), (90, 91, 86), (90, 86, 87), (89, 90, 87), (89, 87, 88), (102, 103, 101, 100), (163, 165, 164), (163, 166, 165), (162, 166, 163), (162, 167, 166), (161, 167, 162), (161, 168, 167), (160, 116, 161), (116, 168, 161), (160, 115, 116), (117, 168, 116), (118, 168, 117), (160, 114, 115), (118, 169, 168), (159, 114, 160), (119, 169, 118), (159, 113, 114), (120, 169, 119), (159, 112, 113), (120, 170, 169), (158, 112, 159), (121, 170, 120), (158, 111, 112), (121, 171, 170), (157, 111, 158), (122, 171, 121), (157, 110, 111), (123, 171, 122), (157, 109, 110), (123, 172, 171), (156, 109, 157), (124, 172, 123), (156, 108, 109), (124, 173, 172), (155, 108, 156), (125, 173, 124), (155, 107, 108), (154, 107, 155), (125, 174, 173), (126, 174, 125), (154, 106, 107), (153, 106, 154), (126, 175, 174), (127, 175, 126), (153, 105, 106), (152, 105, 153), (127, 176, 175), (152, 104, 105), (128, 176, 127), (152, 151, 104), (129, 176, 128), (199, 151, 152), (129, 177, 176), (199, 150, 151), (130, 177, 129), (130, 178, 177), (198, 150, 199), (131, 178, 130), (198, 149, 150), (131, 179, 178), (197, 149, 198), (132, 179, 131), (197, 148, 149), (132, 180, 179), (196, 148, 197), (133, 180, 132), (196, 147, 148), (133, 181, 180), (195, 147, 196), (134, 181, 133), (195, 146, 147), (134, 182, 181), (194, 146, 195), (135, 182, 134), (194, 145, 146), (136, 182, 135), (194, 144, 145), (136, 183, 182), (193, 144, 194), (137, 183, 136), (193, 143, 144), (137, 184, 183), (192, 143, 193), (138, 184, 137), (192, 142, 143), (139, 184, 138), (192, 141, 142), (139, 185, 184), (191, 141, 192), (140, 185, 139), (191, 140, 141), (191, 185, 140), (191, 186, 185), (190, 186, 191), (190, 187, 186), (189, 187, 190), (189, 188, 187), (190, 191, 91, 90), (153, 154, 54, 53), (45, 46, 146, 145), (183, 184, 84, 83), (42, 43, 143, 142), (171, 172, 72, 71), (175, 176, 76, 75), (34, 35, 135, 134), (40, 41, 141, 140), (180, 181, 81, 80), (10, 11, 111, 110), (179, 180, 80, 79), (8, 9, 109, 108), (182, 183, 83, 82), (156, 157, 57, 56), (15, 16, 116, 115), (172, 173, 73, 72), (168, 169, 69, 68), (166, 167, 67, 66), (26, 27, 127, 126), (165, 166, 66, 65), (33, 34, 134, 133), (162, 163, 63, 62), (181, 182, 82, 81), (178, 179, 79, 78), (50, 51, 151, 150), (164, 165, 65, 64), (0, 2, 102, 100), (191, 192, 92, 91), (12, 13, 113, 112), (160, 161, 61, 60), (5, 6, 106, 105), (186, 187, 87, 86), (163, 164, 64, 63), (155, 156, 56, 55), (6, 7, 107, 106), (100, 101, 1, 0), (157, 158, 58, 57), (4, 5, 105, 104), (46, 47, 147, 146), (7, 8, 108, 107), (170, 171, 71, 70), (173, 174, 74, 73), (28, 29, 129, 128), (21, 22, 122, 121), (36, 37, 137, 136), (25, 26, 126, 125), (194, 195, 95, 94), (23, 24, 124, 123), (24, 25, 125, 124), (198, 199, 99, 98), (197, 198, 98, 97), (187, 188, 88, 87), (43, 44, 144, 143), (41, 42, 142, 141), (20, 21, 121, 120), (176, 177, 77, 76), (159, 160, 60, 59), (152, 153, 53, 52), (177, 178, 78, 77), (195, 196, 96, 95), (17, 18, 118, 117), (13, 14, 114, 113), (19, 20, 120, 119), (29, 30, 130, 129), (32, 33, 133, 132), (14, 15, 115, 114), (169, 170, 70, 69), (11, 12, 112, 111), (31, 32, 132, 131), (2, 3, 103, 102), (188, 189, 89, 88), (22, 23, 123, 122), (35, 36, 136, 135), (185, 186, 86, 85), (44, 45, 145, 144), (52, 99, 199, 152), (158, 159, 59, 58), (16, 17, 117, 116), (161, 162, 62, 61), (189, 190, 90, 89), (48, 49, 149, 148), (30, 31, 131, 130), (38, 39, 139, 138), (184, 185, 85, 84), (192, 193, 93, 92), (167, 168, 68, 67), (104, 151, 51, 4), (37, 38, 138, 137), (39, 40, 140, 139), (174, 175, 75, 74), (18, 19, 119, 118), (9, 10, 110, 109), (154, 155, 55, 54), (196, 197, 97, 96), (27, 28, 128, 127), (193, 194, 94, 93), (49, 50, 150, 149), (3, 1, 101, 103), (47, 48, 148, 147)])
me_mesh.materials.append(mat_brass)
me_mesh.use_remesh_preserve_volume = False
me_mesh.use_remesh_preserve_attributes = False
me_mesh.use_mirror_vertex_groups = False
me_mesh.update()

# ---- curves / text
cu_nurbscircle = bpy.data.curves.new('NurbsCircle', 'CURVE')
cu_nurbscircle.dimensions = '2D'
_sp = cu_nurbscircle.splines.new('NURBS'); _sp.points.add(7)
_sp.points.foreach_set('co', [0.0, -1.0, 0.0, 1.0, -1.0, -1.0, 0.0, 0.3536, -1.0, 0.0, 0.0, 1.0, -1.0, 1.0, 0.0, 0.3536, 0.0, 1.0, 0.0, 1.0, 1.0, 1.0, 0.0, 0.3536, 1.0, 0.0, 0.0, 1.0, 1.0, -1.0, 0.0, 0.3536])
_sp.order_v = 0
_sp.use_cyclic_u = True
cu_nurbscircle.materials.append(mat_brass)
cu_nurbscircle.use_path = True
cu_nurbscircle.use_path_clamp = True
cu_nurbscircle.bevel_resolution = 0
cu_nurbscircle.fill_mode = 'BOTH'
cu_beziercircle = bpy.data.curves.new('BezierCircle', 'CURVE')
cu_beziercircle.dimensions = '2D'
_sp = cu_beziercircle.splines.new('BEZIER'); _sp.bezier_points.add(3)
_sp.bezier_points.foreach_set('co', [-1.0, 0.0, 0.0, 0.0, 1.0, 0.0, 1.0, 0.0, 0.0, 0.0, -1.0, 0.0])
_sp.bezier_points.foreach_set('handle_left', [-1.0, -0.5521, 0.0, -0.5521, 1.0, 0.0, 1.0, 0.5521, 0.0, 0.5521, -1.0, 0.0])
_sp.bezier_points.foreach_set('handle_right', [-1.0, 0.5521, 0.0, 0.5521, 1.0, 0.0, 1.0, -0.5521, 0.0, -0.5521, -1.0, 0.0])
for _p, _l, _r in zip(_sp.bezier_points, ['AUTO', 'AUTO', 'AUTO', 'AUTO'], ['AUTO', 'AUTO', 'AUTO', 'AUTO']): _p.handle_left_type = _l; _p.handle_right_type = _r
_sp.order_u = 0
_sp.order_v = 0
_sp.use_cyclic_u = True
cu_beziercircle.materials.append(mat_wood)
cu_beziercircle.use_path = True
cu_beziercircle.use_path_clamp = True
cu_beziercircle.bevel_resolution = 0
cu_beziercircle.extrude = 0.02
cu_beziercircle.fill_mode = 'BOTH'
cu_beziercircle.twist_smooth = 0.2008

# ---- objects
ob_sphere = bpy.data.objects.new('Sphere', me_sphere)
ob_deferent = bpy.data.objects.new('Deferent', None)
ob_pointer = bpy.data.objects.new('Pointer', None)
ob_plane_001 = bpy.data.objects.new('Plane.001', me_plane_002)
ob_plane = bpy.data.objects.new('Plane', me_plane)
ob_nurbscircle = bpy.data.objects.new('NurbsCircle', cu_nurbscircle)
ob_rim = bpy.data.objects.new('Rim', me_mesh)
ob_base = bpy.data.objects.new('Base', cu_beziercircle)
ob_lamp = bpy.data.objects.new('Lamp', light_lamp)
ob_camera = bpy.data.objects.new('Camera', cam_camera)

# ---- transforms, parenting, visibility, modifiers, constraints
ob_sphere.location = (-0.1845, 0.3249, 0.359)
ob_sphere.scale = (17.88, 17.88, 17.88)
ob_sphere.hide_viewport = True
ob_sphere.hide_render = True
ob_sphere.lineart.crease_threshold = 0.0
ob_deferent.location = (-6.612, -0.03795, 0.07969)
ob_deferent.rotation_euler = (0.0, -0.0, 7.759)
ob_deferent.scale = (1.173, 1.173, 1.173)
ob_deferent.empty_image_offset = (0.0, 0.0)
ob_deferent.lineart.crease_threshold = 0.0
ob_pointer.parent = ob_deferent
ob_pointer.location = (0.4468, -0.4656, 0.4786)
ob_pointer.rotation_euler = (0.0, -0.0, 0.004324)
ob_pointer.empty_image_offset = (0.0, 0.0)
ob_pointer.lineart.crease_threshold = 0.0
ob_plane_001.parent = ob_pointer
ob_plane_001.location = (1.693, -2.221, 0.1182)
ob_plane_001.rotation_euler = (0.0, 0.0, 5.413)
ob_plane_001.scale = (2.767, 0.1353, 0.1353)
ob_plane_001.lineart.crease_threshold = 0.0
ob_plane.parent = ob_pointer
ob_plane.location = (-1.713, 2.247, 0.1182)
ob_plane.rotation_euler = (0.0, -0.0, 2.267)
ob_plane.scale = (2.767, 0.1353, 0.1353)
ob_plane.lineart.crease_threshold = 0.0
ob_nurbscircle.parent = ob_pointer
ob_nurbscircle.location = (-0.02711, -0.01053, 0.2595)
ob_nurbscircle.rotation_euler = (0.0, -0.0, 2.267)
ob_nurbscircle.scale = (0.3291, 0.3291, 0.3291)
ob_nurbscircle.lineart.crease_threshold = 0.0
_m = ob_nurbscircle.modifiers.new('Solidify', 'SOLIDIFY')
_m.thickness = 0.4062
_m.nonmanifold_thickness_mode = 'FIXED'
_m.nonmanifold_merge_threshold = 0.0003
ob_rim.parent = ob_deferent
ob_rim.location = (0.5307, -0.3721, 0.5082)
ob_rim.scale = (4.553, 4.553, 1.794)
ob_rim.lineart.crease_threshold = 0.0
ob_base.location = (0.06715, 0.2368, 0.4287)
ob_base.scale = (6.098, 6.098, 6.098)
ob_base.hide_select = True
ob_base.lineart.crease_threshold = 0.0
ob_lamp.location = (4.076, 1.005, 5.904)
ob_lamp.rotation_euler = (0.6503, 0.05522, 1.866)
ob_lamp.lock_rotations_4d = False
ob_lamp.empty_display_type = 'ARROWS'
ob_lamp.color = (0.0, 0.0, 0.0, 0.0)
ob_lamp.hide_select = True
ob_lamp.hide_render = True
ob_lamp.lineart.crease_threshold = 0.0
ob_camera.location = (14.63, -11.7, 10.05)
ob_camera.rotation_euler = (1.109, 0.01082, 0.8149)
ob_camera.lock_rotations_4d = False
ob_camera.empty_display_type = 'ARROWS'
ob_camera.color = (0.0, 0.0, 0.0, 0.0)
ob_camera.hide_select = True
ob_camera.display_type = 'WIRE'
ob_camera.lineart.crease_threshold = 0.0

# ---- collection membership
col_collection_1.objects.link(ob_sphere)
col_collection_1.objects.link(ob_deferent)
col_collection_1.objects.link(ob_pointer)
col_collection_1.objects.link(ob_plane_001)
col_collection_1.objects.link(ob_plane)
col_collection_1.objects.link(ob_nurbscircle)
col_collection_1.objects.link(ob_rim)
col_collection_1.objects.link(ob_base)
col_collection_1.objects.link(ob_lamp)
col_collection_1.objects.link(ob_camera)

# ---- scene / render settings (as saved in the file)
scene.camera = ob_camera
scene.frame_start = 1; scene.frame_end = 250; scene.frame_set(0)
scene.render.engine = 'BLENDER_EEVEE_NEXT'
scene.render.image_settings.color_mode = 'RGB'
scene.render.image_settings.compression = 90
scene.render.resolution_percentage = 50
scene.render.dither_intensity = 0.0
scene.render.bake_margin = 2
scene.render.bake_bias = 0.0
scene.cycles.use_denoising = False
scene.cycles.samples = 10
scene.cycles.sampling_pattern = 'TABULATED_SOBOL'
scene.cycles.light_sampling_threshold = 0.0
scene.cycles.use_adaptive_sampling = False
scene.cycles.use_light_tree = False
scene.cycles.blur_glossy = 0.0
scene.cycles.volume_bounces = 1
scene.cycles.pixel_filter_type = 'GAUSSIAN'
scene.cycles.sample_clamp_indirect = 0.0
scene.view_settings.view_transform = 'Standard'
bpy.context.view_layer.update()

# ---- added for rendering (the .blend has no usable light): sun
light_auto_sun = bpy.data.lights.new('AutoSun', 'SUN')
light_auto_sun.energy = 3.0
light_auto_sun.angle = 0.0523599
ob_auto_sun = bpy.data.objects.new('AutoSun', light_auto_sun)
scene.collection.objects.link(ob_auto_sun)
ob_auto_sun.rotation_euler = (0.872665, 0.174533, 0.523599)
bpy.context.view_layer.update()
